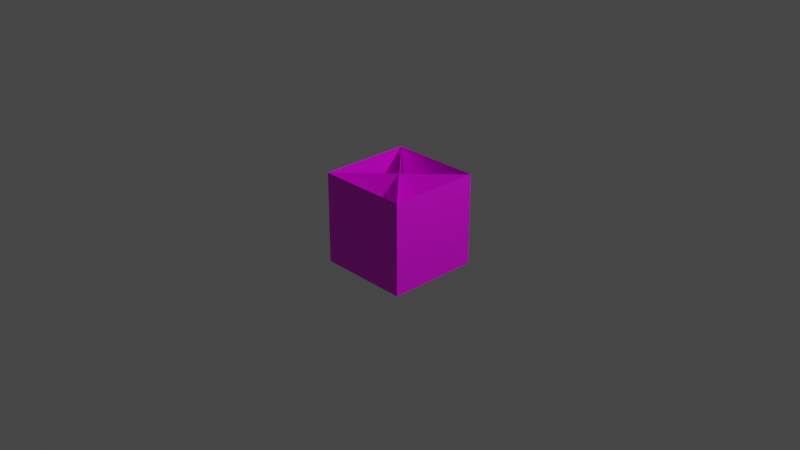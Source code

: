 # Source: plants_fire.blend  (saved by Blender 3.5.10; exported with 4.5.12 LTS)
import bpy
from mathutils import Matrix  # noqa: F401  (used for matrix-valued properties, if any)

bpy.ops.wm.read_factory_settings(use_empty=True)
scene = bpy.context.scene
scene.name = 'Scene'

# ---- collections
col_collection = bpy.data.collections.new('Collection'); scene.collection.children.link(col_collection)

# ---- images (referenced by path relative to the original .blend; pixels are not part of the script)
import os
ASSET_DIR = os.environ.get("B2B_ASSET_DIR", "")  # directory of the original .blend (textures are referenced by path, not embedded)
HERE = os.path.dirname(os.path.abspath(__file__))  # packed textures are extracted next to this script under _unpacked/

def load_image(name, relpath, width, height, colorspace="sRGB"):
    """Load a texture the original file referenced (path relative to the .blend, or extracted next to this script)."""
    p = next((c for c in (os.path.join(HERE, relpath), os.path.join(ASSET_DIR, relpath)) if relpath and os.path.exists(c)), "")
    if p:
        img = bpy.data.images.load(p, check_existing=True)
        img.name = name
    else:  # same state as the original file: an image datablock whose file is absent (Cycles renders it pink)
        img = bpy.data.images.new(name, width, height)
        img.source = "FILE"
        img.filepath = "//" + (relpath or name)
    img.colorspace_settings.name = colorspace
    return img
img_grass_png = load_image('grass.png', 'grass.png', 1024, 1024, 'sRGB')

# ---- materials (node trees are filled in below, after node groups)
mat_material = bpy.data.materials.new('Material')
mat_material.alpha_threshold = 0.0
mat_material.use_transparent_shadow = False
mat_material.roughness = 0.5
mat_material.line_color = (0.0, 0.0, 0.0, 1.0)

# ---- material node trees
mat_material.use_nodes = True; mat_material.node_tree.nodes.clear()
_N = mat_material.node_tree.nodes; _L = mat_material.node_tree.links
n0 = _N.new('ShaderNodeOutputMaterial'); n0.name = 'Material Output'; n0.location = (300, 300)
n1 = _N.new('ShaderNodeBsdfPrincipled'); n1.name = 'Principled BSDF'; n1.location = (10, 300)
n1.distribution = 'GGX'
n1.subsurface_method = 'RANDOM_WALK_SKIN'
n1.inputs[3].default_value = 1.45
n1.inputs[27].default_value = (0.0, 0.0, 0.0, 1.0)
n1.inputs[28].default_value = 1.0
n2 = _N.new('ShaderNodeTexImage'); n2.name = 'Image Texture'; n2.location = (-280, 280)
n2.image = img_grass_png
n2.interpolation = 'Closest'
n2.extension = 'CLIP'
_L.new(n1.outputs[0], n0.inputs[0])
_L.new(n2.outputs[0], n1.inputs[0])
n0.is_active_output = True

# ---- world
world_world = bpy.data.worlds.new('World'); scene.world = world_world
world_world.use_nodes = True; world_world.node_tree.nodes.clear()
_N = world_world.node_tree.nodes; _L = world_world.node_tree.links
n0 = _N.new('ShaderNodeOutputWorld'); n0.name = 'World Output'; n0.location = (300, 300)
n1 = _N.new('ShaderNodeBackground'); n1.name = 'Background'; n1.location = (10, 300)
n1.inputs[0].default_value = (0.05088, 0.05088, 0.05088, 1.0)
_L.new(n1.outputs[0], n0.inputs[0])
n0.is_active_output = True
world_world.color = (0.05088, 0.05088, 0.05088)
world_world.use_sun_shadow = False
world_world.sun_shadow_jitter_overblur = 0.0

# ---- cameras
cam_camera = bpy.data.cameras.new('Camera')
cam_camera.clip_end = 100.0
cam_camera.ortho_scale = 7.314

# ---- lights
light_light = bpy.data.lights.new('Light', 'POINT')
light_light.transmission_factor = 0.0
light_light.energy = 1000.0
light_light.shadow_soft_size = 0.1
light_light.shadow_maximum_resolution = 0.006
light_light.use_absolute_resolution = True

# ---- meshes
me_cube = bpy.data.meshes.new('Cube')
me_cube.from_pydata([(1.0, 1.0, 1.0), (1.0, 1.0, -1.0), (1.0, -1.0, 1.0), (1.0, -1.0, -1.0), (-1.0, 1.0, 1.0), (-1.0, 1.0, -1.0), (-1.0, -1.0, 1.0), (-1.0, -1.0, -1.0)], [], [(3, 2, 6, 7), (7, 6, 4, 5), (1, 0, 2, 3), (5, 4, 0, 1)])
_uv = me_cube.uv_layers.new(name='UVMap')
_uv.uv.foreach_set('vector', [1.0, 2.98e-08, 1.0, 1.0, 0.0, 1.0, 2.98e-08, 0.0, 1.0, 2.98e-08, 1.0, 1.0, 0.0, 1.0, 2.98e-08, 0.0, 1.0, 2.98e-08, 1.0, 1.0, 0.0, 1.0, 2.98e-08, 0.0, 1.0, 2.98e-08, 1.0, 1.0, 0.0, 1.0, 2.98e-08, 0.0])
me_cube.materials.append(mat_material)
me_cube.use_mirror_vertex_groups = False
me_cube.update()
me_plane = bpy.data.meshes.new('Plane')
me_plane.from_pydata([(-1.0, -1.0, 0.0), (1.0, -1.0, 0.0), (-1.0, 1.0, 0.0), (1.0, 1.0, 0.0), (5.96e-08, -1.0, -1.0), (0.0, -1.0, 1.0), (0.0, 1.0, -1.0), (-5.96e-08, 1.0, 1.0)], [], [(0, 1, 3, 2), (4, 5, 7, 6)])
_uv = me_plane.uv_layers.new(name='UVMap')
_uv.uv.foreach_set('vector', [0.0, 0.0, 1.0, 0.0, 1.0, 1.0, 0.0, 1.0, 0.0, 0.0, 1.0, 0.0, 1.0, 1.0, 0.0, 1.0])
me_plane.materials.append(mat_material)
me_plane.update()

# ---- objects
ob_fire = bpy.data.objects.new('Fire', me_cube)
ob_light = bpy.data.objects.new('Light', light_light)
ob_camera = bpy.data.objects.new('Camera', cam_camera)
ob_plants = bpy.data.objects.new('Plants', me_plane)

# ---- transforms, parenting, visibility, modifiers, constraints
ob_fire.location = (0.0, 0.0, 0.0)
ob_fire.scale = (0.5, 0.5, 0.5)
ob_fire.lock_rotations_4d = False
ob_fire.empty_display_type = 'ARROWS'
ob_fire.lineart.crease_threshold = 0.0
ob_light.location = (4.076, 1.005, 5.904)
ob_light.rotation_euler = (0.6503, 0.05522, 1.866)
ob_light.lock_rotations_4d = False
ob_light.empty_display_type = 'ARROWS'
ob_light.color = (0.0, 0.0, 0.0, 0.0)
ob_light.lineart.crease_threshold = 0.0
ob_camera.location = (7.359, -6.926, 4.958)
ob_camera.rotation_euler = (1.109, 0.0, 0.8149)
ob_camera.lock_rotations_4d = False
ob_camera.empty_display_type = 'ARROWS'
ob_camera.color = (0.0, 0.0, 0.0, 0.0)
ob_camera.display_type = 'WIRE'
ob_camera.lineart.crease_threshold = 0.0
ob_plants.location = (0.0, 0.0, 0.0)
ob_plants.rotation_euler = (1.571, -0.0, 0.7854)
ob_plants.scale = (0.71, 0.5, 0.71)

# ---- collection membership
col_collection.objects.link(ob_fire)
col_collection.objects.link(ob_light)
col_collection.objects.link(ob_camera)
col_collection.objects.link(ob_plants)

# ---- scene / render settings (as saved in the file)
scene.camera = ob_camera
scene.frame_start = 1; scene.frame_end = 250; scene.frame_set(1)
scene.render.engine = 'BLENDER_EEVEE_NEXT'
scene.cycles.sampling_pattern = 'TABULATED_SOBOL'
scene.view_settings.view_transform = 'Filmic'
bpy.context.view_layer.update()
